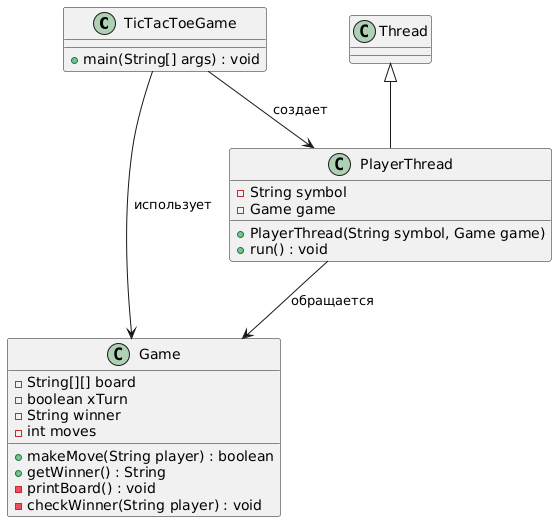

The diagram above was rendered by PlantUML. Its source (embedded in the PNG):
@startuml
class TicTacToeGame {
    +main(String[] args) : void
}

class Game {
    -String[][] board
    -boolean xTurn
    -String winner
    -int moves
    +makeMove(String player) : boolean
    +getWinner() : String
    -printBoard() : void
    -checkWinner(String player) : void
}

class PlayerThread extends Thread {
    -String symbol
    -Game game
    +PlayerThread(String symbol, Game game)
    +run() : void
}

TicTacToeGame --> Game : использует
TicTacToeGame --> PlayerThread : создает

PlayerThread --> Game : обращается
@enduml